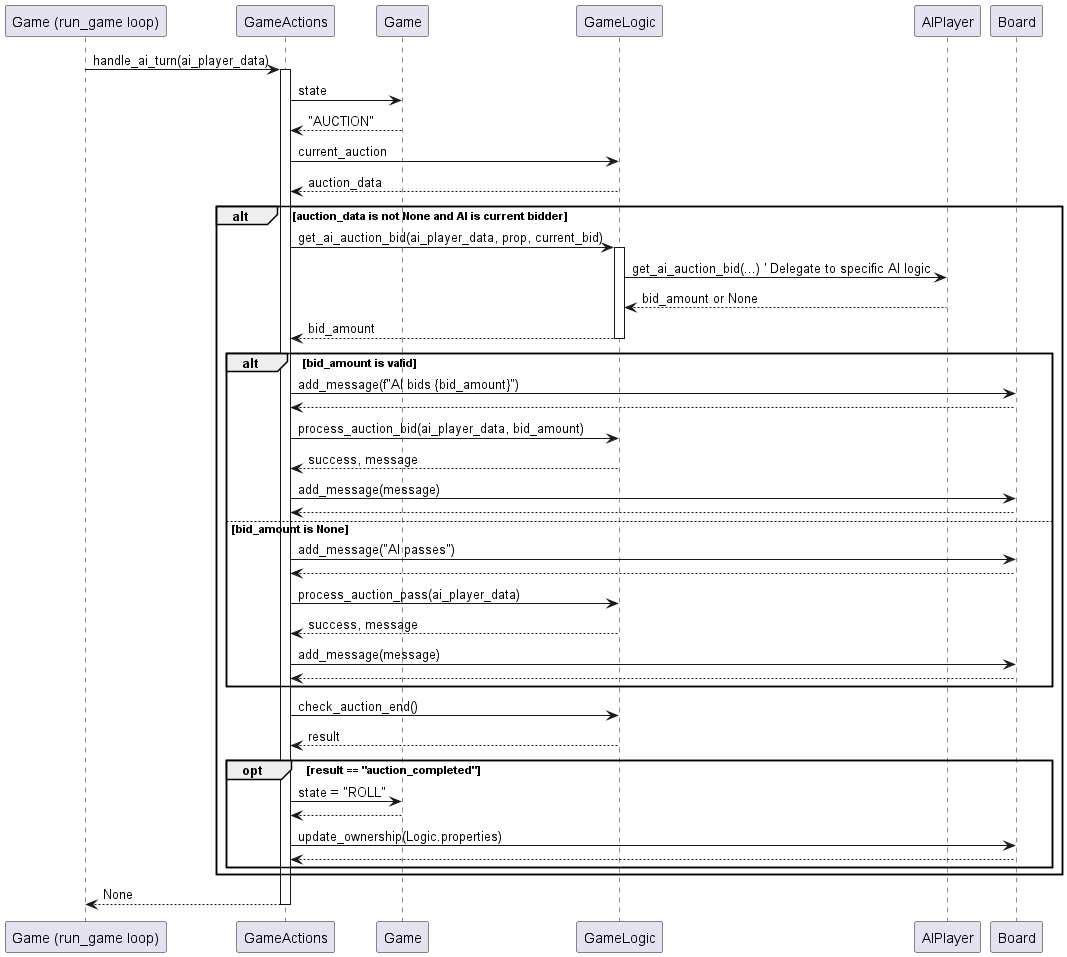

The diagram above was rendered by PlantUML. Its source (embedded in the PNG):
@startuml
participant "Game (run_game loop)" as GameLoop
participant "GameActions" as Actions
participant "Game" as GameObj
participant "GameLogic" as Logic
participant "AIPlayer" as AIController
participant "Board" as BoardObj

GameLoop -> Actions : handle_ai_turn(ai_player_data)
activate Actions
Actions -> GameObj : state
GameObj --> Actions : "AUCTION"
Actions -> Logic : current_auction
Logic --> Actions : auction_data
alt auction_data is not None and AI is current bidder
    Actions -> Logic : get_ai_auction_bid(ai_player_data, prop, current_bid)
    activate Logic
    Logic -> AIController : get_ai_auction_bid(...) ' Delegate to specific AI logic
    AIController --> Logic : bid_amount or None
    Logic --> Actions : bid_amount
    deactivate Logic
    alt bid_amount is valid
        Actions -> BoardObj : add_message(f"AI bids {bid_amount}")
        BoardObj --> Actions
        Actions -> Logic : process_auction_bid(ai_player_data, bid_amount)
        Logic --> Actions : success, message
        Actions -> BoardObj : add_message(message)
        BoardObj --> Actions
    else bid_amount is None
        Actions -> BoardObj : add_message("AI passes")
        BoardObj --> Actions
        Actions -> Logic : process_auction_pass(ai_player_data)
        Logic --> Actions : success, message
        Actions -> BoardObj : add_message(message)
        BoardObj --> Actions
    end
    Actions -> Logic : check_auction_end()
    Logic --> Actions : result
    opt result == "auction_completed"
        Actions -> GameObj : state = "ROLL"
        GameObj --> Actions
        Actions -> BoardObj : update_ownership(Logic.properties)
        BoardObj --> Actions
    end
end
Actions --> GameLoop : None
deactivate Actions
@enduml